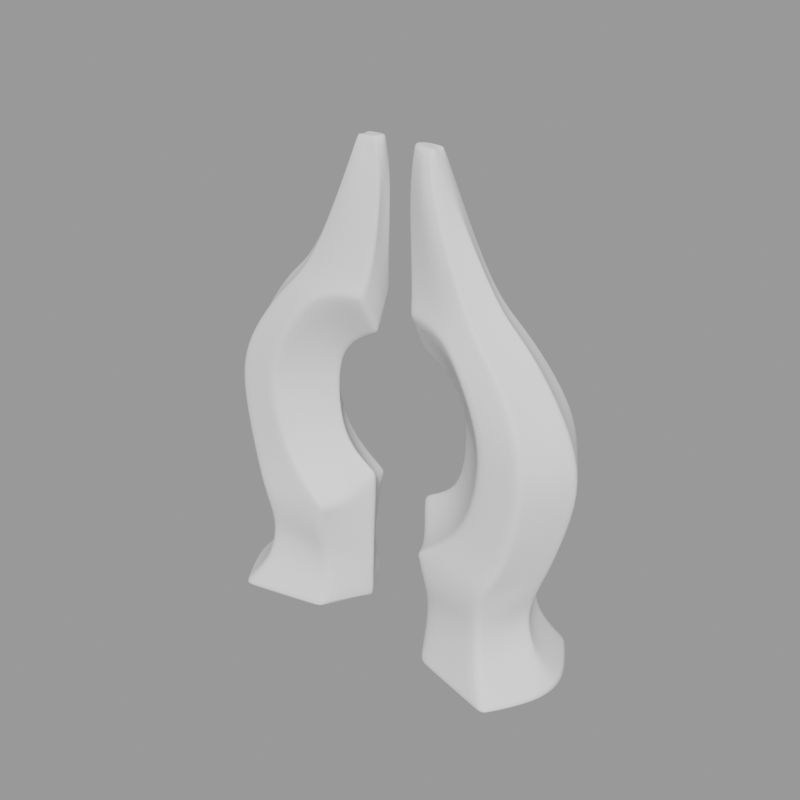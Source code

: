 # Source: uwucuthulu.blend  (saved by Blender 2.83.19; exported with 4.5.12 LTS)
import bpy
from mathutils import Matrix  # noqa: F401  (used for matrix-valued properties, if any)

bpy.ops.wm.read_factory_settings(use_empty=True)
scene = bpy.context.scene
scene.name = 'Alter'

# ---- collections
col_seut__alter = bpy.data.collections.new('SEUT (Alter)'); scene.collection.children.link(col_seut__alter)
col_main__alter = bpy.data.collections.new('Main (Alter)'); col_seut__alter.children.link(col_main__alter)
col_collision__alter = bpy.data.collections.new('Collision (Alter)'); col_seut__alter.children.link(col_collision__alter)
col_bs1__alter = bpy.data.collections.new('BS1 (Alter)'); col_seut__alter.children.link(col_bs1__alter)
col_bs2__alter = bpy.data.collections.new('BS2 (Alter)'); col_seut__alter.children.link(col_bs2__alter)
col_bs3__alter = bpy.data.collections.new('BS3 (Alter)'); col_seut__alter.children.link(col_bs3__alter)
col_lod1__alter = bpy.data.collections.new('LOD1 (Alter)'); col_seut__alter.children.link(col_lod1__alter)
col_lod2__alter = bpy.data.collections.new('LOD2 (Alter)'); col_seut__alter.children.link(col_lod2__alter)
col_lod3__alter = bpy.data.collections.new('LOD3 (Alter)'); col_seut__alter.children.link(col_lod3__alter)
col_bs_lod__alter = bpy.data.collections.new('BS_LOD (Alter)'); col_seut__alter.children.link(col_bs_lod__alter)

# ---- materials (node trees are filled in below, after node groups)
mat_stereolith = bpy.data.materials.new('Stereolith')

# ---- material node trees

# ---- meshes
me_cube = bpy.data.meshes.new('Cube')
me_cube.from_pydata([(2.666, 1.054, 1.919), (3.266, 1.529, -0.008767), (1.423, 0.9864, 1.867), (1.325, 1.013, -0.008767), (0.7374, 1.579e-09, -0.001966), (3.291, 1.579e-09, 1.947), (0.7069, 1.579e-09, 1.554), (4.0, 0.0, -0.008767), (1.263, 1.579e-09, 3.502), (2.215, 0.9225, 3.284), (3.164, 0.9626, 3.002), (3.675, 0.0, 2.949), (1.559, 1.579e-09, 4.123), (2.545, 0.9408, 4.551), (3.441, 0.9464, 4.455), (4.068, 0.0, 4.285), (1.566, 0.0, 5.408), (2.528, 0.9386, 5.459), (3.39, 0.9134, 5.375), (3.981, 0.0, 5.197), (1.141, 1.579e-09, 5.929), (2.011, 0.8517, 6.452), (3.036, 0.7704, 6.149), (3.538, 0.0, 6.11), (0.4696, 0.0, 7.671), (1.237, 0.4927, 7.628), (1.769, 0.4916, 7.547), (2.249, 0.0, 7.421), (0.3514, 0.0, 9.243), (0.7837, 0.4433, 9.311), (0.9909, 0.3552, 9.355), (1.135, 0.0, 9.348), (0.2997, 0.0, 10.11), (0.6753, 0.2033, 9.981), (0.7977, 0.2101, 10.03), (0.8724, 0.0, 10.05), (0.9874, 0.406, 1.686), (3.959, 0.5, -0.008767), (1.058, 0.5063, -0.008767), (3.129, 0.5289, 1.888), (1.893, 0.4446, 3.413), (3.403, 0.4201, 2.93), (2.057, 0.4328, 5.403), (2.156, 0.4396, 4.604), (3.764, 0.4473, 4.393), (1.548, 0.3818, 6.445), (3.734, 0.4487, 5.14), (0.4414, 0.2309, 7.699), (3.172, 0.3614, 6.202), (1.9, 0.2289, 7.523), (0.2923, 0.1391, 9.271), (1.07, 0.2248, 9.352), (0.4592, 0.1648, 10.07), (0.8693, 0.1061, 10.07), (1.529, 0.6952, 7.119), (2.344, 0.6688, 6.99), (2.754, 0.0, 7.103), (0.5179, 1.579e-09, 6.225), (0.5881, 0.4631, 7.103), (2.525, 0.2732, 6.996), (2.865, 1.108, 2.454), (0.5962, 1.579e-09, 3.218), (1.208, 1.005, 2.56), (3.495, 0.0, 2.457), (3.217, 0.4239, 2.389), (1.056, 0.5208, 2.529), (2.705, 0.9772, 1.357), (1.357, 0.7805, 1.317), (3.15, 1.579e-09, 1.32), (0.7045, 1.579e-09, 1.077), (2.917, 0.3999, 1.321), (0.9618, 0.2751, 1.076), (2.801, 1.149, 0.6624), (1.321, 0.79, 0.6378), (3.411, 1.579e-09, 0.6414), (0.7504, 1.579e-09, 0.4792), (3.179, 0.3347, 0.6265), (0.9348, 0.2841, 0.4919)], [], [(71, 36, 2, 67), (67, 2, 0, 66), (65, 61, 8, 40), (70, 39, 5, 68), (38, 37, 7, 4), (41, 10, 14, 44), (60, 62, 9, 10), (64, 60, 10, 41), (44, 14, 18, 46), (40, 8, 12, 43), (10, 9, 13, 14), (18, 17, 21, 22), (43, 12, 16, 42), (14, 13, 17, 18), (55, 54, 25, 26), (46, 18, 22, 48), (42, 16, 20, 45), (26, 25, 29, 30), (59, 55, 26, 49), (58, 57, 24, 47), (51, 30, 34, 53), (49, 26, 30, 51), (47, 24, 28, 50), (53, 52, 32, 35), (50, 28, 32, 52), (30, 29, 33, 34), (29, 50, 52, 33), (34, 33, 52, 53), (25, 47, 50, 29), (27, 49, 51, 31), (31, 51, 53, 35), (54, 58, 47, 25), (56, 59, 49, 27), (17, 42, 45, 21), (19, 46, 48, 23), (13, 43, 42, 17), (9, 40, 43, 13), (15, 44, 46, 19), (63, 64, 41, 11), (11, 41, 44, 15), (3, 1, 37, 38), (66, 0, 39, 70), (62, 65, 40, 9), (69, 6, 36, 71), (23, 48, 59, 56), (21, 45, 58, 54), (45, 20, 57, 58), (48, 22, 55, 59), (22, 21, 54, 55), (2, 36, 65, 62), (5, 39, 64, 63), (39, 0, 60, 64), (0, 2, 62, 60), (36, 6, 61, 65), (75, 69, 71, 77), (72, 66, 70, 76), (76, 70, 68, 74), (73, 67, 66, 72), (77, 71, 67, 73), (38, 77, 73, 3), (3, 73, 72, 1), (37, 76, 74, 7), (1, 72, 76, 37), (4, 75, 77, 38)])
me_cube.polygons.foreach_set('use_smooth', [True] * 64)
_uv = me_cube.uv_layers.new(name='UVMap')
_uv.uv.foreach_set('vector', [0.2882, 0.1636, 0.2882, 0.1985, 0.2088, 0.2049, 0.2088, 0.1736, 0.2088, 0.1736, 0.2088, 0.2049, 0.1342, 0.2113, 0.1342, 0.179, 0.8172, 0.09746, 0.9991, 0.09637, 0.9991, 0.1846, 0.8172, 0.1837, 0.2427, 0.3443, 0.2435, 0.3681, 0.2217, 0.3692, 0.2247, 0.344, 0.3154, 0.7188, 0.3164, 0.4349, 0.3985, 0.431, 0.4086, 0.7206, 0.2341, 0.4101, 0.2575, 0.4134, 0.2517, 0.4719, 0.228, 0.4697, 0.1867, 0.1295, 0.3492, 0.1329, 0.2543, 0.2138, 0.1586, 0.1837, 0.2378, 0.3877, 0.2683, 0.3904, 0.2575, 0.4134, 0.2341, 0.4101, 0.228, 0.4697, 0.2517, 0.4719, 0.2524, 0.5085, 0.2292, 0.4995, 0.8172, 0.1837, 0.9991, 0.1846, 0.9991, 0.4291, 0.8172, 0.4224, 0.1586, 0.1837, 0.2543, 0.2138, 0.2121, 0.3419, 0.1229, 0.3258, 0.1195, 0.4172, 0.2053, 0.4349, 0.2437, 0.5425, 0.1447, 0.4998, 0.8172, 0.4224, 0.9991, 0.4291, 0.9991, 0.5683, 0.8172, 0.5678, 0.1229, 0.3258, 0.2121, 0.3419, 0.2053, 0.4349, 0.1195, 0.4172, 0.2021, 0.5945, 0.2842, 0.6186, 0.3045, 0.6823, 0.2508, 0.6628, 0.2292, 0.4995, 0.2524, 0.5085, 0.2554, 0.5426, 0.2385, 0.5468, 0.8172, 0.5678, 0.9991, 0.5683, 0.9991, 0.6949, 0.8172, 0.696, 0.2508, 0.6628, 0.3045, 0.6823, 0.3106, 0.8668, 0.287, 0.8693, 0.2498, 0.5865, 0.2671, 0.5846, 0.2737, 0.6166, 0.2621, 0.6164, 0.3794, 0.7047, 0.4499, 0.6195, 0.4483, 0.7611, 0.4215, 0.7637, 0.2779, 0.6938, 0.284, 0.6939, 0.2832, 0.7224, 0.2782, 0.7237, 0.2621, 0.6164, 0.2737, 0.6166, 0.284, 0.6939, 0.2779, 0.6938, 0.4215, 0.7637, 0.4483, 0.7611, 0.4534, 0.9151, 0.4415, 0.9179, 0.8374, 0.5392, 0.8275, 0.4991, 0.8547, 0.4833, 0.8547, 0.5395, 0.4415, 0.9179, 0.4534, 0.9151, 0.4548, 1.0, 0.4175, 0.9957, 0.287, 0.8693, 0.3106, 0.8668, 0.3143, 0.9427, 0.3004, 0.9467, 0.3106, 0.8668, 0.3708, 0.8771, 0.3353, 0.9574, 0.3143, 0.9427, 0.82, 0.5324, 0.8206, 0.5208, 0.8275, 0.4991, 0.8374, 0.5392, 0.3045, 0.6823, 0.3891, 0.7105, 0.3708, 0.8771, 0.3106, 0.8668, 0.2468, 0.6094, 0.2621, 0.6164, 0.2779, 0.6938, 0.2687, 0.6944, 0.2687, 0.6944, 0.2779, 0.6938, 0.2782, 0.7237, 0.2739, 0.7239, 0.2842, 0.6186, 0.3834, 0.6422, 0.3891, 0.7105, 0.3045, 0.6823, 0.2351, 0.5889, 0.2498, 0.5865, 0.2621, 0.6164, 0.2468, 0.6094, 0.2053, 0.4349, 0.2754, 0.4335, 0.3103, 0.5455, 0.2437, 0.5425, 0.2089, 0.5022, 0.2292, 0.4995, 0.2385, 0.5468, 0.2184, 0.5414, 0.2121, 0.3419, 0.2741, 0.3545, 0.2754, 0.4335, 0.2053, 0.4349, 0.2543, 0.2138, 0.3065, 0.2417, 0.2741, 0.3545, 0.2121, 0.3419, 0.2064, 0.4659, 0.228, 0.4697, 0.2292, 0.4995, 0.2089, 0.5022, 0.2177, 0.3907, 0.2378, 0.3877, 0.2341, 0.4101, 0.2142, 0.4111, 0.2142, 0.4111, 0.2341, 0.4101, 0.228, 0.4697, 0.2064, 0.4659, 0.2345, 0.712, 0.2234, 0.433, 0.3164, 0.4349, 0.3154, 0.7188, 0.2664, 0.346, 0.2709, 0.3679, 0.2435, 0.3681, 0.2427, 0.3443, 0.3492, 0.1329, 0.3891, 0.1602, 0.3065, 0.2417, 0.2543, 0.2138, 0.3647, 0.1624, 0.3633, 0.1898, 0.2882, 0.1985, 0.2882, 0.1636, 0.2184, 0.5414, 0.2385, 0.5468, 0.2498, 0.5865, 0.2351, 0.5889, 0.2437, 0.5425, 0.3103, 0.5455, 0.3834, 0.6422, 0.2842, 0.6186, 0.8172, 0.696, 0.9991, 0.6949, 0.9991, 0.8967, 0.8172, 0.8955, 0.2385, 0.5468, 0.2554, 0.5426, 0.2671, 0.5846, 0.2498, 0.5865, 0.1447, 0.4998, 0.2437, 0.5425, 0.2842, 0.6186, 0.2021, 0.5945, 0.2088, 0.2049, 0.2882, 0.1985, 0.2882, 0.2467, 0.2088, 0.2451, 0.2217, 0.3692, 0.2435, 0.3681, 0.2378, 0.3877, 0.2177, 0.3907, 0.2435, 0.3681, 0.2709, 0.3679, 0.2683, 0.3904, 0.2378, 0.3877, 0.1342, 0.2113, 0.2088, 0.2049, 0.2088, 0.2451, 0.1342, 0.2416, 0.2882, 0.1985, 0.3633, 0.1898, 0.3647, 0.2493, 0.2882, 0.2467, 0.3636, 0.128, 0.3647, 0.1624, 0.2882, 0.1636, 0.2882, 0.1302, 0.2712, 0.3182, 0.2664, 0.346, 0.2427, 0.3443, 0.2366, 0.3166, 0.2366, 0.3166, 0.2427, 0.3443, 0.2247, 0.344, 0.2209, 0.3155, 0.2088, 0.1347, 0.2088, 0.1736, 0.1342, 0.179, 0.1342, 0.1389, 0.2882, 0.1302, 0.2882, 0.1636, 0.2088, 0.1736, 0.2088, 0.1347, 0.2882, 0.1011, 0.2882, 0.1302, 0.2088, 0.1347, 0.2088, 0.0975, 0.2088, 0.0975, 0.2088, 0.1347, 0.1342, 0.1389, 0.1342, 0.0993, 0.2296, 0.2778, 0.2366, 0.3166, 0.2209, 0.3155, 0.2105, 0.2827, 0.2773, 0.2837, 0.2712, 0.3182, 0.2366, 0.3166, 0.2296, 0.2778, 0.3656, 0.1005, 0.3636, 0.128, 0.2882, 0.1302, 0.2882, 0.1011])
me_cube.materials.append(mat_stereolith)
me_cube.use_remesh_preserve_volume = False
me_cube.use_remesh_preserve_attributes = False
me_cube.use_mirror_vertex_groups = False
me_cube.update()

# ---- objects
ob_alter = bpy.data.objects.new('alter', me_cube)

# ---- transforms, parenting, visibility, modifiers, constraints
ob_alter.location = (0.0, 0.0, -5.0)
ob_alter.lock_rotations_4d = False
ob_alter.empty_display_type = 'ARROWS'
ob_alter.lineart.crease_threshold = 0.0
_m = ob_alter.modifiers.new('Mirror', 'MIRROR')
_m.use_axis = (True, True, False)
_m.use_clip = True
_m = ob_alter.modifiers.new('Bevel', 'BEVEL')
_m.width = 5.0
_m.width_pct = 5.0
_m.angle_limit = 0.6772
_m.offset_type = 'PERCENT'
_m.material = 1
_m.mark_seam = True
_m.mark_sharp = True
_m.harden_normals = True
_m.miter_outer = 'MITER_PATCH'
_m = ob_alter.modifiers.new('Subdivision', 'SUBSURF')
_m.uv_smooth = 'PRESERVE_CORNERS'
_m.show_only_control_edges = False
_m = ob_alter.modifiers.new('Decimate', 'DECIMATE')
_m.show_render = False
_m.decimate_type = 'DISSOLVE'
_m.angle_limit = 0.03491
_m.use_dissolve_boundaries = True
_m.delimit = {'MATERIAL'}
_m = ob_alter.modifiers.new('Collision', 'COLLISION')

# ---- collection membership
col_main__alter.objects.link(ob_alter)

# ---- scene / render settings (as saved in the file)
scene.frame_start = 1; scene.frame_end = 250; scene.frame_set(1)
scene.render.engine = 'BLENDER_EEVEE_NEXT'
scene.render.image_settings.exr_codec = 'NONE'
scene.render.resolution_x = 128
scene.render.resolution_y = 128
scene.render.film_transparent = True
scene.render.simplify_subdivision_render = 0
scene.render.simplify_child_particles_render = 0.0
scene.cycles.use_denoising = False
scene.cycles.samples = 128
scene.cycles.sampling_pattern = 'TABULATED_SOBOL'
scene.cycles.use_adaptive_sampling = False
scene.cycles.use_light_tree = False
scene.view_settings.view_transform = 'Filmic'
bpy.context.view_layer.update()

# ---- added for rendering (the .blend has no active camera and no usable light): camera, sun + grey world if the file has none
cam_auto = bpy.data.cameras.new('AutoCamera')
cam_auto.lens = 50.0
cam_auto.sensor_width = 36.0
cam_auto.clip_end = 1000.0
ob_auto_camera = bpy.data.objects.new('AutoCamera', cam_auto)
scene.collection.objects.link(ob_auto_camera)
ob_auto_camera.location = (12.1765, -14.6118, 9.77911)
ob_auto_camera.rotation_euler = (1.09748, -7.21219e-08, 0.694738)
scene.camera = ob_auto_camera
light_auto_sun = bpy.data.lights.new('AutoSun', 'SUN')
light_auto_sun.energy = 3.0
light_auto_sun.angle = 0.0523599
ob_auto_sun = bpy.data.objects.new('AutoSun', light_auto_sun)
scene.collection.objects.link(ob_auto_sun)
ob_auto_sun.rotation_euler = (0.872665, 0.174533, 0.523599)
if scene.world is None:
    world_auto = bpy.data.worlds.new('AutoWorld')
    world_auto.color = (0.3, 0.3, 0.3)
    scene.world = world_auto
bpy.context.view_layer.update()
